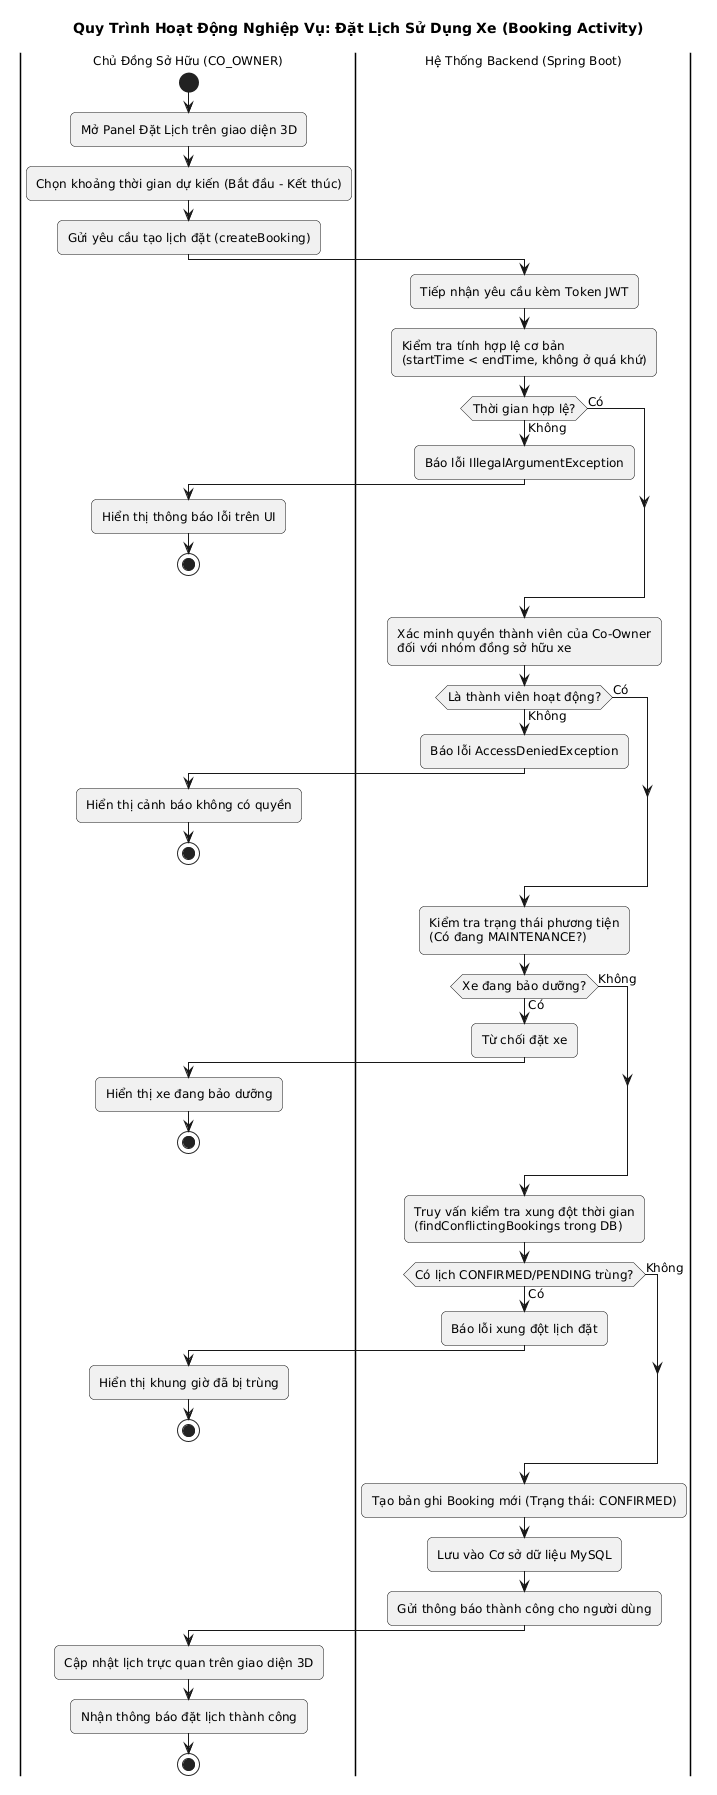

The diagram above was rendered by PlantUML. Its source (embedded in the PNG):
@startuml
skinparam backgroundColor #FFFFFF
skinparam defaultFontName "Times New Roman"
skinparam defaultFontSize 12
skinparam roundCorner 10

title Quy Trình Hoạt Động Nghiệp Vụ: Đặt Lịch Sử Dụng Xe (Booking Activity)

|Chủ Đồng Sở Hữu (CO_OWNER)|
start
:Mở Panel Đặt Lịch trên giao diện 3D;
:Chọn khoảng thời gian dự kiến (Bắt đầu - Kết thúc);
:Gửi yêu cầu tạo lịch đặt (createBooking);

|Hệ Thống Backend (Spring Boot)|
:Tiếp nhận yêu cầu kèm Token JWT;
:Kiểm tra tính hợp lệ cơ bản\n(startTime < endTime, không ở quá khứ);

if (Thời gian hợp lệ?) then (Không)
    :Báo lỗi IllegalArgumentException;
    |Chủ Đồng Sở Hữu (CO_OWNER)|
    :Hiển thị thông báo lỗi trên UI;
    stop
else (Có)
endif

|Hệ Thống Backend (Spring Boot)|
:Xác minh quyền thành viên của Co-Owner\nđối với nhóm đồng sở hữu xe;

if (Là thành viên hoạt động?) then (Không)
    :Báo lỗi AccessDeniedException;
    |Chủ Đồng Sở Hữu (CO_OWNER)|
    :Hiển thị cảnh báo không có quyền;
    stop
else (Có)
endif

|Hệ Thống Backend (Spring Boot)|
:Kiểm tra trạng thái phương tiện\n(Có đang MAINTENANCE?);

if (Xe đang bảo dưỡng?) then (Có)
    :Từ chối đặt xe;
    |Chủ Đồng Sở Hữu (CO_OWNER)|
    :Hiển thị xe đang bảo dưỡng;
    stop
else (Không)
endif

|Hệ Thống Backend (Spring Boot)|
:Truy vấn kiểm tra xung đột thời gian\n(findConflictingBookings trong DB);

if (Có lịch CONFIRMED/PENDING trùng?) then (Có)
    :Báo lỗi xung đột lịch đặt;
    |Chủ Đồng Sở Hữu (CO_OWNER)|
    :Hiển thị khung giờ đã bị trùng;
    stop
else (Không)
endif

|Hệ Thống Backend (Spring Boot)|
:Tạo bản ghi Booking mới (Trạng thái: CONFIRMED);
:Lưu vào Cơ sở dữ liệu MySQL;
:Gửi thông báo thành công cho người dùng;

|Chủ Đồng Sở Hữu (CO_OWNER)|
:Cập nhật lịch trực quan trên giao diện 3D;
:Nhận thông báo đặt lịch thành công;
stop
@enduml